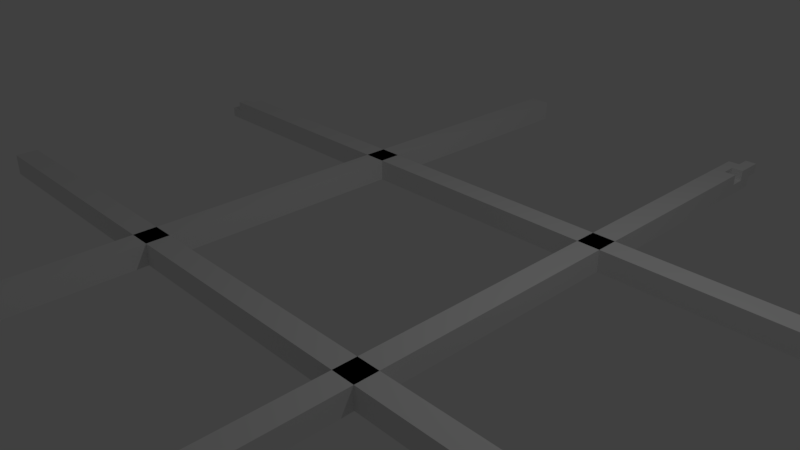 # Source: board.blend  (saved by Blender 2.79.0; exported with 4.5.12 LTS)
import bpy
from mathutils import Matrix  # noqa: F401  (used for matrix-valued properties, if any)

bpy.ops.wm.read_factory_settings(use_empty=True)
scene = bpy.context.scene
scene.name = 'Scene'

# ---- collections
col_collection_1 = bpy.data.collections.new('Collection 1'); scene.collection.children.link(col_collection_1)

# ---- world
world_world = bpy.data.worlds.new('World'); scene.world = world_world
world_world.color = (0.05088, 0.05088, 0.05088)
world_world.use_sun_shadow = False
world_world.sun_shadow_jitter_overblur = 0.0
world_world.cycles.sampling_method = 'MANUAL'

# ---- cameras
cam_camera = bpy.data.cameras.new('Camera')
cam_camera.clip_end = 100.0
cam_camera.lens = 35.0
cam_camera.sensor_width = 32.0
cam_camera.sensor_height = 18.0
cam_camera.ortho_scale = 7.314
cam_camera.dof.focus_distance = 0.0
cam_camera.dof.aperture_fstop = 128.0

# ---- lights
light_lamp = bpy.data.lights.new('Lamp', 'POINT')
light_lamp.transmission_factor = 0.0
light_lamp.cutoff_distance = 30.0
light_lamp.energy = 100.0
light_lamp.shadow_buffer_clip_start = 1.001
light_lamp.shadow_soft_size = 0.1
light_lamp.shadow_maximum_resolution = 0.006
light_lamp.use_absolute_resolution = True

# ---- meshes
me_cube = bpy.data.meshes.new('Cube')
me_cube.from_pydata([(-2.114, -5.886, 0.2433), (-2.114, 5.905, -0.06817), (-2.114, 5.905, 0.2433), (-1.781, -5.886, -0.06817), (-1.947, -5.308, 0.08754), (-1.781, 5.905, -0.06817), (-1.781, 5.905, 0.2433), (1.886, -5.886, -0.06817), (1.886, -5.886, 0.2433), (1.886, 5.905, -0.06817), (-1.947, -5.504, 0.08754), (2.219, -5.886, -0.06817), (2.219, -5.886, 0.2433), (2.219, 5.905, 0.2433), (5.948, -2.156, -0.06817), (5.411, -1.99, 0.08754), (-5.843, -2.156, -0.06817), (-5.843, -2.156, 0.2433), (2.219, 5.483, 0.2433), (-5.843, -1.823, -0.06817), (-5.843, -1.823, 0.2433), (5.948, 1.843, -0.06817), (5.948, 1.843, 0.2433), (-5.843, 1.843, -0.06817), (-5.642, 2.01, 0.08754), (5.948, 2.176, -0.06817), (5.948, 2.176, 0.2433), (-5.843, 2.176, -0.06817), (-5.439, 2.01, 0.08754), (-5.642, 1.843, 0.2433), (2.219, 5.696, -0.06817), (-5.439, 2.176, 0.2433), (-5.642, 2.01, 0.2433), (-5.439, 2.01, 0.2433), (-5.843, 1.843, 0.08754), (-5.843, 2.176, 0.08754), (-5.642, 1.843, 0.08754), (-5.439, 2.176, 0.08754), (5.777, -1.823, -0.06817), (5.599, -1.99, 0.08754), (1.886, 5.696, 0.2433), (5.599, -1.823, 0.2433), (5.411, -2.156, 0.2433), (5.948, -1.99, -0.06817), (5.777, -1.99, -0.06817), (5.599, -1.99, 0.2433), (5.411, -1.99, 0.2433), (5.948, -2.156, 0.08754), (5.777, -1.99, 0.08754), (5.777, -1.823, 0.08754), (5.599, -1.823, 0.08754), (5.411, -2.156, 0.08754), (5.948, -1.99, 0.08754), (2.219, 5.261, 0.2433), (1.886, 5.905, 0.08754), (2.219, 5.905, 0.08754), (2.219, 5.696, 0.08754), (1.886, 5.696, 0.08754), (2.219, 5.483, 0.08754), (2.219, 5.261, 0.08754), (2.052, 5.905, -0.06817), (2.052, 5.905, 0.2433), (2.052, 5.696, -0.06817), (2.052, 5.696, 0.2433), (2.052, 5.483, 0.2433), (2.052, 5.261, 0.2433), (2.052, 5.905, 0.08754), (-2.114, -5.696, -0.06817), (-1.781, -5.696, 0.2433), (-2.114, -5.504, 0.2433), (-2.114, -5.308, 0.2433), (-1.781, -5.308, 0.2433), (-1.781, -5.124, 0.2433), (-1.947, -5.886, -0.06817), (-1.947, -5.886, 0.2433), (-1.947, -5.696, 0.2433), (-1.947, -5.696, -0.06817), (-1.947, -5.504, 0.2433), (-1.947, -5.308, 0.2433), (-1.947, -5.124, 0.2433), (-2.114, -5.886, 0.08754), (-1.781, -5.886, 0.08754), (-1.781, -5.696, 0.08754), (-2.114, -5.696, 0.08754), (-2.114, -5.504, 0.08754), (-1.781, -5.308, 0.08754), (-2.114, -5.308, 0.08754), (-1.781, -5.124, 0.08754), (-1.947, -5.886, 0.08754), (2.052, 5.696, 0.08754), (-1.947, -5.696, 0.08754), (2.052, 5.261, 0.08754), (2.052, 5.483, 0.08754), (-1.947, -5.124, 0.08754)], [], [(27, 35, 37, 31, 26, 25), (90, 75, 74, 88), (88, 74, 0, 80), (89, 63, 61, 66), (66, 61, 13, 55), (11, 12, 8, 7), (19, 38, 44, 43, 14, 16), (46, 45, 41, 20, 17, 42), (30, 11, 7, 9, 60, 62), (48, 44, 38, 49), (55, 56, 89, 66), (89, 66, 54, 57), (67, 1, 5, 3, 73, 76), (22, 26, 31, 33, 32, 29), (28, 24, 32, 33), (31, 37, 28, 33), (29, 32, 24, 36), (22, 21, 25, 26), (23, 21, 22, 29, 36, 34), (49, 50, 39, 48), (39, 45, 46, 15), (15, 46, 42, 51), (19, 20, 41, 50, 49, 38), (41, 45, 39, 50), (23, 27, 25, 21), (34, 36, 24, 28, 37, 35), (77, 69, 0, 74, 75, 68, 71, 78), (43, 52, 47, 14), (52, 43, 44, 48), (58, 18, 64, 92), (6, 2, 70, 78, 79, 72), (40, 57, 54, 9, 7, 8), (89, 62, 60, 66), (30, 56, 55, 13, 18, 58, 59, 53, 12, 11), (62, 89, 56, 30), (9, 54, 66, 60), (59, 91, 65, 53), (16, 17, 20, 19), (89, 57, 40, 63), (87, 85, 71, 68, 82, 81, 3, 5, 6, 72), (51, 42, 17, 16, 14, 47), (34, 35, 27, 23), (85, 4, 78, 71), (48, 15, 51, 47, 52), (85, 87, 93, 4), (78, 4, 10, 77), (40, 8, 12, 53, 65, 64, 18, 13, 61, 63), (87, 72, 79, 93), (90, 88, 81, 82), (86, 84, 10, 4), (90, 82, 68, 75), (1, 2, 6, 5), (3, 81, 88, 73), (10, 84, 69, 77), (4, 78, 70, 86), (86, 70, 2, 1, 67, 83, 80, 0, 69, 84), (64, 65, 91, 92), (58, 92, 91, 59), (4, 93, 79, 78), (83, 90, 88, 80), (67, 76, 90, 83), (90, 76, 73, 88)])
me_cube.use_remesh_preserve_volume = False
me_cube.use_remesh_preserve_attributes = False
me_cube.use_mirror_vertex_groups = False
me_cube.update()

# ---- objects
ob_cube = bpy.data.objects.new('Cube', me_cube)
ob_lamp = bpy.data.objects.new('Lamp', light_lamp)
ob_camera = bpy.data.objects.new('Camera', cam_camera)

# ---- transforms, parenting, visibility, modifiers, constraints
ob_cube.location = (0.0, 0.0, 0.0)
ob_cube.lineart.crease_threshold = 0.0
ob_lamp.location = (4.076, 1.005, 5.904)
ob_lamp.rotation_euler = (0.6503, 0.05522, 1.866)
ob_lamp.lock_rotations_4d = False
ob_lamp.empty_display_type = 'ARROWS'
ob_lamp.color = (0.0, 0.0, 0.0, 0.0)
ob_lamp.lineart.crease_threshold = 0.0
ob_camera.location = (7.481, -6.508, 5.344)
ob_camera.rotation_euler = (1.109, 0.0, 0.8149)
ob_camera.lock_rotations_4d = False
ob_camera.empty_display_type = 'ARROWS'
ob_camera.color = (0.0, 0.0, 0.0, 0.0)
ob_camera.display_type = 'WIRE'
ob_camera.lineart.crease_threshold = 0.0

# ---- collection membership
col_collection_1.objects.link(ob_cube)
col_collection_1.objects.link(ob_lamp)
col_collection_1.objects.link(ob_camera)

# ---- scene / render settings (as saved in the file)
scene.camera = ob_camera
scene.frame_start = 1; scene.frame_end = 250; scene.frame_set(1)
scene.render.engine = 'BLENDER_EEVEE_NEXT'
scene.render.resolution_percentage = 50
scene.render.dither_intensity = 0.0
scene.cycles.use_denoising = False
scene.cycles.samples = 128
scene.cycles.sampling_pattern = 'TABULATED_SOBOL'
scene.cycles.use_adaptive_sampling = False
scene.cycles.use_light_tree = False
scene.cycles.blur_glossy = 0.0
scene.cycles.sample_clamp_indirect = 0.0
scene.view_settings.view_transform = 'Standard'
bpy.context.view_layer.update()

